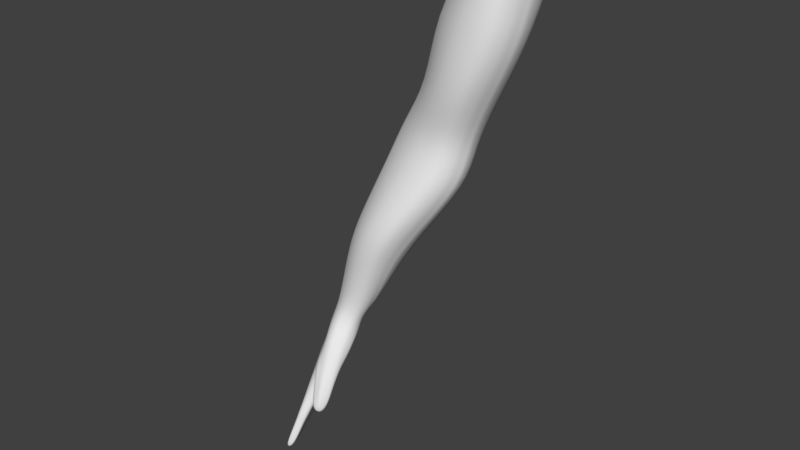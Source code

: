 # Source: Female_Arm.blend  (saved by Blender 2.79.0; exported with 4.5.12 LTS)
import bpy
from mathutils import Matrix  # noqa: F401  (used for matrix-valued properties, if any)

bpy.ops.wm.read_factory_settings(use_empty=True)
scene = bpy.context.scene
scene.name = 'Scene'

# ---- collections
col_collection_1 = bpy.data.collections.new('Collection 1'); scene.collection.children.link(col_collection_1)

# ---- world
world_world = bpy.data.worlds.new('World'); scene.world = world_world
world_world.color = (0.05088, 0.05088, 0.05088)
world_world.use_sun_shadow = False
world_world.sun_shadow_jitter_overblur = 0.0
world_world.cycles.sampling_method = 'MANUAL'

# ---- meshes
me_cube = bpy.data.meshes.new('Cube')
me_cube.from_pydata([(-1.052, 1.391, 0.9118), (-1.084, 1.806, 1.208), (0.8206, 1.545, -0.1948), (0.8249, 1.866, -0.02372), (-1.725, 0.4926, 1.119), (1.0, 1.006, -0.6459), (1.105, 0.4493, -0.9228), (-1.455, -1.058, 0.02729), (1.356, -0.656, -1.64), (0.6097, 1.868, -0.1153), (0.06079, 1.862, -0.06648), (-0.8068, 1.832, 0.5426), (-0.7024, 1.445, 0.3519), (0.09115, 1.485, -0.1906), (0.6045, 1.522, -0.2649), (-0.9383, 0.8672, 0.3505), (0.06525, 0.9739, -0.3891), (0.7108, 0.9906, -0.6001), (-1.054, 0.1553, 0.1341), (0.02026, 0.3418, -0.6208), (0.7858, 0.4198, -0.895), (1.391, -1.381, -1.983), (1.214, -1.411, -1.879), (1.396, -1.065, -1.857), (1.156, -1.152, -1.738), (0.3845, -1.809, -1.508), (0.6345, -1.787, -1.665), (0.6278, -1.498, -1.554), (0.3421, -1.526, -1.375), (-0.6181, -2.157, -1.005), (-0.2896, -2.154, -1.224), (-0.5624, -1.684, -0.8246), (-0.2592, -1.685, -1.029), (-1.651, -2.059, -0.2804), (-1.353, -2.075, -0.4888), (-1.199, -1.594, -0.3659), (-1.545, -1.534, -0.1026), (-2.089, -0.1301, 1.662), (-2.048, -0.5008, 1.239), (-2.218, -0.5696, 1.922), (-2.154, -0.8284, 1.497), (1.113, -0.792, -1.551), (0.6, -0.8894, -1.293), (1.047, -0.254, -1.359), (0.6081, -0.2374, -1.126), (0.2552, -0.9227, -1.087), (-0.262, -1.095, -0.8177), (0.1376, -0.2758, -0.8609), (-0.3318, -0.3363, -0.5824), (-0.6051, -1.106, -0.58), (-1.17, -1.133, -0.2083), (-0.7369, -0.3946, -0.2908), (-1.142, -0.4609, -0.005617), (1.179, -0.121, -1.327), (-1.279, -0.4319, 0.126), (0.05163, -0.06836, -0.7764), (0.7872, -0.03092, -1.17), (-0.9336, -0.246, -0.1269), (-0.2724, 1.852, 0.1105), (-0.1886, 1.471, -0.04681), (-0.2641, 0.9487, -0.1905), (-0.3435, 0.2919, -0.4065), (-0.2781, -0.1143, -0.5797), (-1.154, 1.792, 1.583), (0.972, 1.86, 0.1923), (0.993, 1.553, -0.0301), (1.21, 1.001, -0.569), (1.346, 0.4634, -0.8339), (1.481, -0.6558, -1.568), (1.463, -1.473, -2.024), (1.18, -1.505, -1.849), (1.481, -1.108, -1.833), (0.7291, -1.905, -1.717), (0.3547, -1.937, -1.48), (0.7181, -1.557, -1.538), (-0.245, -2.284, -1.274), (-0.6512, -2.288, -1.003), (-0.1681, -1.728, -1.016), (-1.348, -2.246, -0.5256), (-1.098, -1.63, -0.3451), (0.7239, -0.9097, -1.231), (-0.1178, -1.117, -0.7693), (-1.027, -1.139, -0.1588), (1.418, -0.1178, -1.237), (-1.093, 1.38, 1.23), (-1.743, 0.5291, 1.436), (-1.386, 0.6932, 0.7041), (-1.497, -1.05, 0.2142), (1.145, -1.2, -1.653), (0.3266, -1.591, -1.291), (-0.5945, -1.724, -0.7274), (-1.694, -2.235, -0.2868), (-1.587, -1.565, 0.01651), (-2.069, -0.1496, 1.893), (-1.869, -0.5559, 1.162), (-2.166, -0.6765, 2.091), (-1.99, -0.866, 1.48), (0.774, -0.3306, -1.069), (0.9641, -0.3451, -1.174), (1.086, -0.8188, -1.409), (-0.1212, -0.4503, -0.5469), (0.0461, -0.4187, -0.6408), (0.2095, -0.9644, -0.917), (-0.9329, -0.509, 0.01567), (-0.7562, -0.5014, -0.1171), (-0.633, -1.12, -0.417), (-1.372, -0.4634, 0.3886), (-1.875, -0.1161, 0.971), (-0.9244, 1.413, 0.6363), (-0.9906, 1.816, 0.9411), (-1.144, -0.1152, 0.1374), (-1.481, 0.07705, 0.5843), (-1.776, -0.2362, 1.047), (-1.305, -0.2093, 0.5088), (-1.528, -0.1124, 0.802), (1.121, 0.1975, -1.074), (-1.001, -0.05869, -0.01742), (0.03869, 0.1094, -0.7021), (0.7935, 0.1923, -1.029), (-0.3119, 0.0582, -0.4915), (1.368, 0.2111, -0.9847), (-0.6622, 1.337, 2.015), (-0.7886, 1.762, 2.498), (1.166, 1.493, 0.8119), (1.144, 1.817, 1.401), (-1.147, 0.435, 2.201), (1.44, 0.9238, 0.1239), (1.534, 0.411, -0.06146), (-1.239, -1.092, 0.6416), (1.594, -0.6918, -1.109), (0.8908, 1.801, 1.802), (0.3731, 1.776, 2.361), (-0.3202, 1.762, 2.585), (-0.1502, 1.371, 1.95), (0.4798, 1.411, 1.408), (0.9933, 1.445, 1.051), (-0.3943, 0.7081, 1.925), (0.3259, 0.8239, 0.5849), (1.134, 0.8512, 0.4366), (-0.4564, 0.1333, 1.282), (0.3993, 0.3006, 0.3655), (1.168, 0.4125, 0.2468), (1.596, -1.319, -1.567), (1.402, -1.355, -1.455), (1.614, -1.067, -1.394), (1.346, -1.163, -1.263), (0.5457, -1.928, -1.152), (0.835, -1.904, -1.335), (0.8569, -1.535, -1.112), (0.5249, -1.565, -0.9034), (-0.4249, -2.137, -0.617), (-0.0916, -2.135, -0.8401), (-0.3906, -1.683, -0.3622), (-0.03515, -1.689, -0.6043), (-1.466, -2.001, 0.1699), (-1.203, -2.02, -0.01641), (-0.9766, -1.597, 0.09692), (-1.362, -1.533, 0.3901), (-1.562, -0.1731, 2.285), (-1.516, -0.4725, 1.796), (-1.713, -0.5621, 2.318), (-1.616, -0.6859, 1.894), (1.298, -0.8985, -1.027), (0.9079, -1.048, -0.785), (1.248, -0.6806, -0.684), (1.108, -0.7129, -0.5325), (0.4611, -1.107, -0.5148), (0.06651, -1.239, -0.322), (0.3922, -0.8282, -0.1129), (0.2552, -0.8448, -0.02331), (-0.3696, -1.235, -0.03837), (-0.8302, -1.236, 0.2947), (-0.35, -0.8672, 0.3268), (-0.4825, -0.8182, 0.513), (1.512, -0.2157, -0.5534), (-1.051, -0.4931, 1.043), (0.4734, -0.2294, 0.1644), (1.145, -0.1212, -0.08337), (-0.4017, -0.3292, 0.6463), (0.01659, 1.766, 2.551), (0.2011, 1.395, 1.661), (0.07502, 0.8044, 1.005), (0.06144, 0.2408, 0.6254), (0.15, -0.2859, 0.3451), (-0.9957, 1.768, 2.271), (-1.116, 1.779, 1.945), (1.182, 1.83, 1.062), (1.114, 1.846, 0.5872), (1.211, 1.525, 0.5364), (1.138, 1.545, 0.2268), (1.529, 0.9586, -0.1816), (1.419, 0.9665, -0.4466), (1.634, 0.4399, -0.3928), (1.537, 0.4595, -0.671), (1.619, -0.6728, -1.277), (1.566, -0.6604, -1.431), (1.606, -1.426, -1.717), (1.544, -1.461, -1.866), (1.319, -1.467, -1.545), (1.269, -1.496, -1.699), (1.614, -1.087, -1.534), (1.556, -1.106, -1.687), (0.8456, -1.922, -1.446), (0.7966, -1.953, -1.606), (0.4686, -1.954, -1.209), (0.4197, -1.985, -1.368), (0.847, -1.554, -1.243), (0.7918, -1.586, -1.411), (-0.1083, -2.316, -1.007), (-0.1866, -2.393, -1.153), (-0.5157, -2.318, -0.7339), (-0.5955, -2.399, -0.8811), (-0.03811, -1.711, -0.7369), (-0.1013, -1.771, -0.8926), (-1.238, -2.215, -0.1859), (-1.316, -2.294, -0.3451), (-0.9749, -1.609, -0.05019), (-1.034, -1.659, -0.2108), (0.8891, -1.023, -0.9301), (0.8169, -0.9955, -1.091), (0.05462, -1.219, -0.4717), (-0.0169, -1.199, -0.6319), (-0.8419, -1.217, 0.1345), (-0.9129, -1.192, -0.02739), (1.63, -0.1449, -0.8043), (1.571, -0.1187, -1.034), (-1.024, 1.367, 1.544), (-0.8853, 1.349, 1.847), (-1.623, 0.5201, 1.759), (-1.454, 0.5189, 2.095), (-0.7472, 0.6558, 2.183), (-1.45, -1.063, 0.3876), (-1.373, -1.089, 0.5451), (1.21, -1.202, -1.502), (1.272, -1.186, -1.35), (0.386, -1.621, -1.155), (0.4478, -1.588, -0.991), (-0.5441, -1.766, -0.5922), (-0.472, -1.705, -0.4416), (-1.634, -2.281, -0.1253), (-1.556, -2.2, 0.03593), (-1.536, -1.595, 0.1584), (-1.465, -1.556, 0.3091), (-1.941, -0.1806, 2.098), (-1.767, -0.1909, 2.269), (-1.71, -0.564, 1.331), (-1.554, -0.5385, 1.523), (-2.02, -0.7287, 2.243), (-1.846, -0.7252, 2.355), (-1.823, -0.8753, 1.635), (-1.662, -0.8021, 1.745), (0.9139, -0.6068, -0.8956), (1.036, -0.6914, -0.6898), (1.065, -0.5999, -1.01), (1.176, -0.6643, -0.8118), (1.143, -0.8729, -1.265), (1.214, -0.8926, -1.121), (0.06095, -0.7388, -0.3861), (0.1828, -0.8234, -0.1801), (0.1993, -0.7222, -0.4723), (0.32, -0.8063, -0.2685), (0.2884, -1.059, -0.7665), (0.3684, -1.086, -0.6114), (-0.6806, -0.7141, 0.1383), (-0.5543, -0.799, 0.355), (-0.5388, -0.7735, -0.004), (-0.4232, -0.8429, 0.1995), (-0.5423, -1.196, -0.2782), (-0.4631, -1.212, -0.1246), (-1.351, -0.4955, 0.6547), (-1.247, -0.5061, 0.9001), (-1.359, -0.2218, 1.73), (-0.3927, 1.355, 2.041), (-0.4998, 1.761, 2.579), (-1.016, -0.2504, 1.261), (-1.066, -0.1086, 1.542), (-1.683, -0.2941, 1.24), (-1.546, -0.22, 1.079), (-1.376, -0.2924, 0.8468), (-1.52, -0.3034, 1.482), (-1.233, -0.3093, 1.092), (-1.366, -0.2313, 1.328), (1.548, 0.1454, -0.1926), (-0.4803, -0.09763, 0.9749), (0.4334, 0.05558, 0.2666), (1.163, 0.1447, 0.09603), (0.09113, -0.002899, 0.4858), (1.556, 0.2109, -0.7929), (1.67, 0.1847, -0.4742), (-0.5347, 1.844, 0.2814), (-0.4719, -2.271, -1.17), (-0.4, -1.717, -0.9724), (-0.3791, -1.166, -0.8034), (-0.3952, -0.6628, -0.7332), (-0.4452, 1.46, 0.1257), (-0.5773, 0.9252, 0.0391), (-0.6877, 0.2351, -0.1792), (-0.5845, -0.2145, -0.412), (-0.3494, -2.402, -1.047), (-0.4165, -2.429, -1.198), (-0.6409, 0.00145, -0.2809), (-0.1174, 1.765, 2.559), (-0.2696, -2.17, -0.7351), (-0.1859, -1.696, -0.4951), (-0.08497, -1.22, -0.1701), (0.07792, -0.8053, 0.2307), (0.03425, 1.383, 1.806), (-0.1886, 0.7646, 1.375), (-0.2284, 0.2251, 0.9111), (-0.1569, -0.293, 0.499), (-0.2862, -2.405, -0.9353), (-0.2029, -0.03233, 0.6811), (1.299, -1.46, -1.977), (1.254, -1.143, -1.823), (-1.542, -2.179, -0.4269), (-1.357, -1.594, -0.283), (-1.284, -1.08, -0.1363), (1.2, -0.7375, -1.61), (1.079, -0.2134, -1.385), (-1.176, -0.4009, 0.00831), (0.6823, -0.09779, -1.167), (-0.8593, -0.2782, -0.2001), (0.02114, -0.1644, -0.7852), (-0.2706, -0.2068, -0.619), (-1.441, -2.284, -0.2536), (-1.491, -2.297, -0.4227), (1.385, -1.544, -1.795), (1.313, -1.545, -1.935), (1.499, -1.365, -1.521), (1.465, -1.14, -1.317), (-1.346, -2.042, 0.07059), (-1.133, -1.576, 0.2258), (-0.9903, -1.166, 0.4429), (1.43, -0.8181, -1.064), (1.411, -0.4758, -0.7141), (-0.7354, -0.6633, 0.7256), (1.135, -0.4836, -0.3168), (-0.3688, -0.624, 0.5744), (0.441, -0.5913, 0.09552), (0.2199, -0.6232, 0.2229), (-1.371, -2.216, -0.1013), (1.444, -1.517, -1.655), (0.03838, -0.6288, 0.4306), (-0.4892, -0.4661, -0.634), (0.3523, 1.867, -0.1389), (0.3573, 1.499, -0.2702), (0.3938, 0.9899, -0.5388), (0.4157, 0.3868, -0.8092), (0.4902, -1.867, -1.629), (0.4794, -1.54, -1.503), (0.4412, -0.9903, -1.273), (0.4203, -0.07831, -1.018), (0.3985, -0.5907, -1.209), (0.5972, -2.07, -1.523), (0.5141, -2.022, -1.687), (0.4441, 0.1565, -0.9363), (0.6593, 1.788, 2.092), (0.7609, 1.425, 1.223), (0.7957, 0.8404, 0.4895), (0.7929, 0.3875, 0.1424), (0.6638, -1.952, -1.24), (0.6946, -1.563, -1.004), (0.7232, -1.059, -0.6254), (0.8843, -0.1552, 0.02921), (0.8234, -0.7355, -0.2526), (0.6461, -2.046, -1.377), (0.8347, 0.1168, 0.07669), (0.88, -0.5332, -0.07059), (0.3904, -0.3458, -1.163), (1.094, 0.6438, -0.8124), (1.055, 0.8147, -0.7073), (-1.029, 0.5913, 0.3502), (-1.074, 0.3596, 0.2424), (0.0499, 0.7432, -0.4169), (0.02293, 0.5441, -0.5211), (0.7591, 0.7953, -0.6659), (0.7818, 0.6161, -0.7814), (-2.142, -0.4145, 1.399), (-2.103, -0.2616, 1.497), (-1.651, 0.1765, 0.6678), (-1.537, 0.3848, 0.7132), (-2.257, -0.8779, 1.715), (-2.231, -0.7347, 1.818), (-0.3043, 0.7065, -0.2076), (-0.3425, 0.4993, -0.3067), (1.527, 0.6506, -0.5748), (1.472, 0.801, -0.5059), (1.329, 0.6529, -0.7276), (1.281, 0.8177, -0.6445), (-2.077, -0.9767, 1.791), (-2.149, -0.9038, 1.998), (-1.899, -0.9749, 1.899), (-1.992, -0.9542, 2.124), (-1.946, 0.05813, 0.9574), (-1.862, 0.2144, 1.065), (1.517, 0.5913, 0.01419), (1.448, 0.751, 0.04593), (-0.4723, 0.4977, 1.74), (-0.3922, 0.3519, 1.524), (0.3735, 0.6529, 0.5706), (0.3743, 0.4854, 0.4655), (1.138, 0.7075, 0.3205), (1.132, 0.5626, 0.2519), (-1.525, -0.4043, 2.018), (-1.506, -0.269, 2.184), (-1.002, 0.09004, 1.853), (-0.8884, 0.3534, 2.137), (-1.649, -0.685, 2.054), (-1.679, -0.6135, 2.198), (0.04275, 0.6178, 0.8658), (0.03179, 0.4381, 0.7307), (1.634, 0.6199, -0.2707), (1.557, 0.7808, -0.2502), (-1.731, -0.8829, 1.966), (-1.824, -0.8809, 2.2), (-1.308, -0.04722, 2.022), (-1.218, 0.1302, 2.159), (-0.2784, 0.4063, 0.9834), (-0.2324, 0.5727, 1.229), (-0.6453, 0.6684, 0.03062), (-0.6866, 0.4497, -0.07682), (0.8017, 0.5373, 0.2764), (0.7943, 0.6876, 0.4203), (0.4141, 0.777, -0.5841), (0.4134, 0.5855, -0.699), (-1.281, 0.9928, 0.8153), (0.9007, 1.238, -0.5236), (-0.7789, 1.098, 0.2157), (0.07457, 1.118, -0.4222), (0.64, 1.176, -0.5522), (-0.2244, 1.101, -0.2351), (-1.114, 1.026, 0.5237), (-1.322, 1.003, 1.178), (-1.166, 1.0, 1.486), (1.319, 1.253, -0.1864), (1.106, 1.26, -0.3822), (-0.6808, 0.9142, 2.046), (1.403, 1.186, 0.3764), (0.05088, 1.008, 1.775), (0.611, 1.057, 0.7162), (1.223, 1.06, 0.5654), (0.276, 1.032, 1.268), (-0.3172, 0.9836, 2.008), (-0.9967, 0.9585, 1.918), (1.454, 1.227, 0.09755), (0.1965, 1.023, 1.461), (-0.4791, 1.102, -0.03432), (0.9598, 1.06, 0.6044), (0.3561, 1.126, -0.5546), (-1.54, -1.32, -0.04068), (-1.161, -1.407, -0.3411), (-0.9437, -1.421, -0.1494), (-1.024, -1.41, -0.2924), (-1.584, -1.311, 0.1328), (-1.528, -1.324, 0.2917), (-1.323, -1.342, 0.5223), (-0.8932, -1.43, 0.1852), (-0.8842, -1.418, 0.01134), (-1.453, -1.342, 0.4375), (-1.054, -1.39, 0.3331), (-1.32, -1.365, -0.2425), (-0.2158, -1.425, -0.9729), (-0.6021, -1.42, -0.7104), (0.0003296, -1.44, -0.7899), (-0.07866, -1.423, -0.9289), (-0.6463, -1.41, -0.5407), (-0.5952, -1.424, -0.3818), (0.0448, -1.443, -0.4693), (-0.4091, -1.43, -0.1576), (0.05969, -1.429, -0.6313), (-0.5213, -1.413, -0.2326), (-0.1289, -1.433, -0.3316), (-0.3789, -1.415, -0.888), (0.6373, -1.198, -1.414), (0.2864, -1.228, -1.194), (0.2422, -1.243, -1.043), (0.2928, -1.266, -0.9003), (0.8292, -1.224, -1.24), (0.7539, -1.203, -1.367), (0.876, -1.244, -0.9514), (0.4592, -1.281, -0.6893), (0.3578, -1.268, -0.7607), (0.8824, -1.227, -1.093), (0.695, -1.254, -0.8149), (0.469, -1.216, -1.342), (1.401, -0.8218, -1.768), (1.1, -0.9528, -1.63), (1.6, -0.8385, -1.568), (1.518, -0.8346, -1.711), (1.076, -0.9797, -1.494), (1.135, -0.9988, -1.338), (1.643, -0.8433, -1.242), (1.299, -1.001, -1.093), (1.657, -0.841, -1.41), (1.205, -1.005, -1.186), (1.446, -0.947, -1.147), (1.214, -0.9062, -1.713), (-1.732, 3.024, 1.436), (1.09, 3.127, 0.7736), (0.859, 3.135, 0.5267), (0.1632, 3.131, 0.2911), (-1.138, 3.08, 0.6615), (-0.315, 3.116, 0.3538), (-1.96, 2.993, 1.921), (1.19, 3.109, 1.157), (-1.516, 3.046, 1.116), (-1.856, 2.916, 3.402), (0.9436, 3.008, 2.94), (0.4798, 2.974, 3.359), (-0.3708, 2.927, 3.853), (-1.311, 2.909, 3.782), (-0.8827, 2.912, 3.922), (-2.025, 2.935, 2.97), (-2.051, 2.962, 2.448), (1.119, 3.036, 2.487), (1.216, 3.076, 1.787), (-1.53, 2.909, 3.674), (-0.7033, 3.102, 0.4473), (-1.051, 2.911, 3.858), (0.5504, 3.137, 0.3513), (0.0842, 2.95, 3.636), (-2.122, 3.903, 2.239), (1.662, 4.013, 1.098), (1.357, 4.02, 0.8215), (0.4286, 4.014, 0.6135), (-1.317, 3.96, 1.219), (-0.2121, 3.998, 0.746), (-2.433, 3.871, 2.86), (1.791, 3.995, 1.556), (-1.828, 3.926, 1.82), (-2.313, 3.794, 4.664), (1.439, 3.893, 3.771), (0.8129, 3.858, 4.34), (-0.3316, 3.809, 5.045), (-1.588, 3.788, 5.066), (-1.018, 3.792, 5.189), (-2.534, 3.813, 4.153), (-2.561, 3.84, 3.517), (1.68, 3.922, 3.195), (1.818, 3.962, 2.326), (-1.881, 3.788, 4.96), (-0.733, 3.983, 0.9058), (-1.242, 3.791, 5.13), (0.9459, 4.021, 0.6423), (0.28, 3.833, 4.726), (-1.772, 5.364, 3.453), (1.616, 5.471, 2.113), (1.341, 5.478, 1.73), (0.5086, 5.473, 1.409), (-1.054, 5.42, 2.133), (-0.06505, 5.457, 1.555), (-2.048, 5.332, 4.267), (1.732, 5.453, 2.73), (-1.51, 5.386, 2.91), (-1.935, 5.255, 6.677), (1.424, 5.351, 5.666), (0.8649, 5.317, 6.395), (-0.1583, 5.269, 7.28), (-1.284, 5.249, 7.248), (-0.7723, 5.252, 7.438), (-2.135, 5.274, 5.986), (-2.161, 5.301, 5.136), (1.638, 5.38, 4.91), (1.759, 5.42, 3.758), (-1.547, 5.249, 7.093), (-0.5312, 5.443, 1.743), (-0.9734, 5.251, 7.35), (0.9721, 5.48, 1.472), (0.3887, 5.292, 6.884), (-1.662, 6.246, 3.766), (1.445, 6.351, 2.688), (1.192, 6.359, 2.339), (0.4276, 6.354, 2.025), (-1.005, 6.303, 2.616), (-0.09858, 6.339, 2.136), (-1.914, 6.215, 4.48), (1.553, 6.333, 3.241), (-1.422, 6.269, 3.292), (-1.805, 6.138, 6.625), (1.276, 6.232, 5.84), (0.7642, 6.198, 6.468), (-0.1732, 6.151, 7.221), (-1.207, 6.131, 7.155), (-0.7365, 6.134, 7.341), (-1.99, 6.157, 6.004), (-2.016, 6.184, 5.249), (1.471, 6.26, 5.175), (1.58, 6.3, 4.155), (-1.448, 6.132, 7.008), (-0.5261, 6.325, 2.288), (-0.9213, 6.134, 7.255), (0.8533, 6.361, 2.097), (0.328, 6.173, 6.887), (-2.793, 7.22, 5.502), (1.227, 7.331, 4.237), (0.9028, 7.338, 3.958), (-0.08199, 7.332, 3.763), (-1.937, 7.277, 4.428), (-0.7624, 7.316, 3.914), (-3.124, 7.188, 6.153), (1.362, 7.314, 4.709), (-2.48, 7.243, 5.063), (-3.0, 7.111, 8.019), (0.9844, 7.211, 7.012), (0.3189, 7.176, 7.615), (-0.8975, 7.127, 8.37), (-2.232, 7.106, 8.42), (-1.626, 7.11, 8.534), (-3.234, 7.13, 7.495), (-3.262, 7.157, 6.836), (1.241, 7.24, 6.41), (1.39, 7.281, 5.506), (-2.542, 7.106, 8.316), (-1.316, 7.301, 4.091), (-1.864, 7.109, 8.478), (0.4671, 7.34, 3.781), (-0.2476, 7.151, 8.026), (-3.538, 8.696, 6.147), (0.4448, 8.843, 4.516), (0.1236, 8.848, 4.118), (-0.8523, 8.833, 3.816), (-2.69, 8.762, 4.682), (-1.526, 8.811, 4.005), (-3.866, 8.661, 7.04), (0.5792, 8.827, 5.176), (-3.228, 8.722, 5.546), (-3.743, 8.585, 9.636), (0.2053, 8.721, 8.362), (-0.454, 8.68, 9.179), (-1.659, 8.619, 10.19), (-2.981, 8.586, 10.22), (-2.381, 8.595, 10.39), (-3.975, 8.602, 8.901), (-4.002, 8.629, 7.985), (0.4595, 8.752, 7.534), (0.6064, 8.794, 6.283), (-3.289, 8.583, 10.06), (-2.075, 8.79, 4.233), (-2.617, 8.592, 10.31), (-0.3082, 8.845, 3.859), (-1.015, 8.649, 9.733), (-3.687, 10.11, 7.186), (1.169, 10.36, 5.862), (0.7795, 10.36, 5.57), (-0.407, 10.32, 5.366), (-2.648, 10.2, 6.062), (-1.228, 10.28, 5.524), (-4.091, 10.06, 7.867), (1.329, 10.35, 6.356), (-3.308, 10.14, 6.726), (-3.953, 9.988, 9.82), (0.8591, 10.23, 8.766), (0.0527, 10.17, 9.397), (-1.419, 10.08, 10.19), (-3.028, 10.01, 10.24), (-2.298, 10.03, 10.36), (-4.232, 9.999, 9.272), (-4.261, 10.03, 8.582), (1.172, 10.27, 8.136), (1.357, 10.31, 7.19), (-3.402, 9.998, 10.13), (-1.897, 10.24, 5.709), (-2.585, 10.02, 10.3), (0.2552, 10.34, 5.385), (-0.6331, 10.12, 9.828)], [], [(64, 65, 2, 3), (9, 3, 2, 14), (429, 426, 5, 17), (376, 369, 6, 20), (478, 74, 27, 473), (313, 23, 21, 312), (384, 374, 19, 61), (421, 359, 141, 402), (431, 427, 15, 86), (430, 428, 16, 60), (424, 376, 20, 347), (109, 11, 12, 108), (58, 10, 13, 59), (448, 429, 17, 346), (24, 313, 312, 22), (344, 9, 14, 345), (354, 73, 25, 348), (299, 76, 29, 290), (75, 299, 290, 30), (77, 75, 30, 32), (325, 91, 33, 314), (78, 325, 314, 34), (112, 94, 38, 107), (377, 38, 40, 381), (94, 96, 40, 38), (72, 354, 348, 26), (315, 35, 34, 314), (291, 32, 30, 290), (496, 485, 23, 313), (120, 83, 53, 115), (320, 56, 53, 318), (300, 297, 57, 116), (355, 117, 19, 347), (115, 118, 20, 6), (118, 355, 347, 20), (319, 316, 7, 54), (62, 297, 300, 119), (321, 319, 54, 57), (318, 53, 8, 317), (352, 44, 42, 350), (343, 321, 57, 297), (117, 55, 62, 119), (343, 297, 62, 323), (289, 58, 59, 294), (446, 430, 60, 295), (322, 323, 62, 55), (464, 77, 32, 461), (452, 79, 35, 450), (488, 71, 23, 485), (71, 69, 21, 23), (368, 351, 56, 320), (74, 72, 26, 27), (79, 78, 34, 35), (387, 67, 6, 369), (83, 68, 8, 53), (435, 66, 5, 426), (84, 63, 1, 0), (420, 384, 61, 296), (226, 185, 63, 84), (425, 432, 84, 0), (432, 433, 226, 84), (434, 191, 66, 435), (225, 195, 68, 83), (385, 193, 67, 387), (217, 215, 78, 79), (7, 87, 106, 54), (87, 231, 269, 106), (207, 203, 72, 74), (22, 70, 88, 24), (70, 199, 233, 88), (201, 197, 69, 71), (487, 201, 71, 488), (451, 217, 79, 452), (463, 213, 77, 464), (486, 489, 99, 41), (489, 490, 255, 99), (29, 76, 90, 31), (76, 211, 237, 90), (474, 475, 102, 45), (475, 476, 261, 102), (462, 465, 105, 49), (465, 466, 267, 105), (39, 95, 93, 37), (95, 247, 243, 93), (49, 105, 104, 51), (105, 267, 265, 104), (110, 111, 18, 116), (380, 394, 4, 86), (276, 245, 94, 112), (287, 225, 83, 120), (51, 104, 103, 52), (104, 265, 263, 103), (52, 103, 82, 50), (103, 263, 223, 82), (45, 102, 101, 47), (102, 261, 259, 101), (47, 101, 100, 48), (101, 259, 257, 100), (48, 100, 81, 46), (100, 257, 221, 81), (41, 99, 98, 43), (99, 255, 253, 98), (43, 98, 97, 44), (98, 253, 251, 97), (44, 97, 80, 42), (97, 251, 219, 80), (245, 249, 96, 94), (382, 390, 95, 39), (390, 392, 247, 95), (37, 93, 85, 4), (93, 243, 228, 85), (449, 453, 87, 7), (453, 454, 231, 87), (33, 91, 92, 36), (91, 239, 241, 92), (324, 239, 91, 325), (213, 209, 75, 77), (298, 211, 76, 299), (25, 73, 89, 28), (73, 205, 235, 89), (353, 205, 73, 354), (215, 324, 325, 78), (477, 207, 74, 478), (187, 189, 65, 64), (393, 107, 38, 377), (54, 106, 113, 110), (112, 107, 111, 114), (114, 111, 110, 113), (106, 269, 278, 113), (276, 112, 114, 277), (277, 114, 113, 278), (1, 109, 108, 0), (425, 431, 86, 4), (371, 380, 86, 15), (193, 287, 120, 67), (19, 117, 119, 61), (53, 56, 118, 115), (351, 55, 117, 355), (296, 300, 116, 18), (67, 120, 115, 6), (54, 110, 116, 57), (186, 124, 123, 188), (130, 135, 123, 124), (440, 138, 126, 437), (402, 141, 127, 395), (482, 479, 148, 206), (329, 328, 142, 144), (410, 182, 140, 400), (421, 402, 401, 422), (442, 230, 136, 438), (441, 181, 137, 439), (422, 401, 138, 358), (273, 272, 133, 132), (179, 180, 134, 131), (447, 358, 138, 440), (143, 328, 329, 145), (356, 357, 135, 130), (365, 360, 146, 204), (310, 302, 150, 210), (151, 302, 310, 208), (212, 153, 151, 208), (340, 330, 154, 240), (155, 330, 340, 214), (279, 271, 159, 246), (403, 407, 161, 159), (246, 159, 161, 250), (147, 360, 365, 202), (331, 330, 155, 156), (303, 302, 151, 153), (495, 329, 144, 491), (288, 282, 174, 224), (336, 334, 174, 177), (311, 283, 178, 309), (366, 359, 140, 284), (282, 127, 141, 285), (141, 359, 366, 285), (335, 175, 128, 332), (286, 311, 309, 183), (337, 178, 175, 335), (334, 333, 129, 174), (364, 362, 163, 165), (342, 309, 178, 337), (284, 286, 183, 176), (326, 341, 198, 199), (301, 306, 180, 179), (417, 410, 409, 418), (338, 176, 183, 339), (469, 467, 153, 212), (457, 456, 156, 216), (493, 491, 144, 200), (200, 144, 142, 196), (367, 336, 177, 363), (206, 148, 147, 202), (216, 156, 155, 214), (411, 395, 127, 192), (224, 174, 129, 194), (444, 437, 126, 190), (227, 121, 122, 184), (418, 409, 181, 307), (226, 227, 184, 185), (436, 121, 227, 443), (443, 227, 226, 433), (434, 444, 190, 191), (225, 224, 194, 195), (385, 411, 192, 193), (217, 216, 214, 215), (128, 175, 270, 232), (232, 270, 269, 231), (207, 206, 202, 203), (143, 145, 234, 198), (198, 234, 233, 199), (201, 200, 196, 197), (487, 493, 200, 201), (451, 457, 216, 217), (463, 469, 212, 213), (492, 162, 256, 494), (494, 256, 255, 490), (150, 152, 238, 210), (210, 238, 237, 211), (480, 166, 262, 481), (481, 262, 261, 476), (468, 170, 268, 470), (470, 268, 267, 466), (160, 158, 244, 248), (248, 244, 243, 247), (170, 172, 266, 268), (268, 266, 265, 267), (274, 283, 139, 275), (406, 230, 125, 416), (276, 279, 246, 245), (287, 288, 224, 225), (172, 173, 264, 266), (266, 264, 263, 265), (173, 171, 222, 264), (264, 222, 223, 263), (166, 168, 260, 262), (262, 260, 259, 261), (168, 169, 258, 260), (260, 258, 257, 259), (169, 167, 220, 258), (258, 220, 221, 257), (162, 164, 254, 256), (256, 254, 253, 255), (164, 165, 252, 254), (254, 252, 251, 253), (165, 163, 218, 252), (252, 218, 219, 251), (245, 246, 250, 249), (408, 160, 248, 414), (414, 248, 247, 392), (158, 125, 229, 244), (244, 229, 228, 243), (455, 128, 232, 458), (458, 232, 231, 454), (154, 157, 242, 240), (240, 242, 241, 239), (324, 340, 240, 239), (213, 212, 208, 209), (298, 310, 210, 211), (146, 149, 236, 204), (204, 236, 235, 205), (353, 365, 204, 205), (214, 340, 324, 215), (477, 482, 206, 207), (187, 186, 188, 189), (415, 403, 159, 271), (175, 274, 280, 270), (279, 281, 275, 271), (281, 280, 274, 275), (270, 280, 278, 269), (276, 277, 281, 279), (277, 278, 280, 281), (122, 121, 272, 273), (436, 125, 230, 442), (397, 136, 230, 406), (193, 192, 288, 287), (140, 182, 286, 284), (174, 282, 285, 177), (363, 366, 284, 176), (308, 139, 283, 311), (192, 127, 282, 288), (175, 178, 283, 274), (208, 310, 298, 209), (398, 139, 308, 417), (438, 136, 307, 445), (132, 133, 306, 301), (170, 304, 305, 172), (471, 467, 167, 304), (468, 471, 304, 170), (152, 150, 302, 303), (119, 300, 296, 61), (209, 298, 299, 75), (372, 420, 296, 18), (427, 446, 295, 15), (11, 289, 294, 12), (292, 293, 48, 46), (49, 51, 293, 292), (472, 292, 46, 461), (462, 49, 292, 472), (31, 291, 290, 29), (183, 309, 342, 339), (417, 308, 182, 410), (304, 167, 169, 305), (169, 339, 342, 305), (197, 196, 341, 326), (168, 338, 339, 169), (342, 337, 172, 305), (168, 364, 367, 338), (172, 337, 335, 173), (173, 335, 332, 171), (164, 334, 336, 165), (492, 495, 333, 162), (459, 331, 156, 456), (455, 157, 331, 459), (157, 154, 330, 331), (341, 328, 143, 198), (196, 142, 328, 341), (326, 199, 70, 327), (197, 326, 327, 69), (48, 323, 322, 47), (51, 321, 343, 293), (364, 165, 336, 367), (43, 318, 317, 41), (52, 319, 321, 51), (50, 316, 319, 52), (44, 320, 318, 43), (486, 496, 313, 24), (460, 450, 35, 315), (449, 460, 315, 36), (36, 315, 314, 33), (327, 70, 22, 312), (69, 327, 312, 21), (285, 366, 363, 177), (352, 368, 320, 44), (162, 333, 334, 164), (47, 322, 368, 352), (202, 365, 353, 203), (338, 367, 363, 176), (168, 166, 362, 364), (483, 361, 148, 479), (480, 149, 361, 483), (361, 360, 147, 148), (149, 146, 360, 361), (131, 134, 357, 356), (439, 137, 358, 447), (400, 140, 359, 421), (203, 353, 354, 72), (322, 55, 351, 368), (47, 352, 350, 45), (484, 473, 27, 349), (474, 484, 349, 28), (349, 27, 26, 348), (28, 349, 348, 25), (10, 344, 345, 13), (428, 448, 346, 16), (374, 424, 347, 19), (423, 375, 376, 424), (16, 346, 423, 373), (373, 423, 424, 374), (56, 351, 355, 118), (17, 375, 423, 346), (137, 399, 422, 358), (399, 400, 421, 422), (419, 383, 384, 420), (343, 323, 48, 293), (15, 295, 419, 371), (371, 419, 420, 372), (445, 307, 181, 441), (60, 383, 419, 295), (136, 397, 418, 307), (397, 398, 417, 418), (139, 398, 405, 275), (398, 397, 406, 405), (125, 158, 404, 416), (416, 404, 403, 415), (250, 413, 391, 249), (413, 414, 392, 391), (161, 407, 413, 250), (407, 408, 414, 413), (275, 405, 415, 271), (405, 406, 416, 415), (191, 190, 412, 386), (386, 412, 411, 385), (190, 126, 396, 412), (412, 396, 395, 411), (158, 160, 408, 404), (404, 408, 407, 403), (181, 409, 399, 137), (409, 410, 400, 399), (138, 401, 396, 126), (401, 402, 395, 396), (18, 111, 379, 372), (372, 379, 380, 371), (4, 394, 378, 37), (394, 393, 377, 378), (96, 249, 391, 389), (389, 391, 392, 390), (40, 96, 389, 381), (381, 389, 390, 382), (111, 107, 393, 379), (379, 393, 394, 380), (191, 386, 388, 66), (386, 385, 387, 388), (66, 388, 370, 5), (388, 387, 369, 370), (37, 378, 382, 39), (378, 377, 381, 382), (60, 16, 373, 383), (383, 373, 374, 384), (17, 5, 370, 375), (375, 370, 369, 376), (182, 308, 311, 286), (306, 445, 441, 180), (13, 345, 448, 428), (134, 439, 447, 357), (12, 294, 446, 427), (133, 438, 445, 306), (121, 436, 442, 272), (189, 188, 444, 434), (229, 443, 433, 228), (125, 436, 443, 229), (188, 123, 437, 444), (357, 447, 440, 135), (180, 441, 439, 134), (272, 442, 438, 133), (135, 440, 437, 123), (0, 108, 431, 425), (189, 434, 435, 65), (85, 228, 433, 432), (4, 85, 432, 425), (65, 435, 426, 2), (294, 59, 430, 446), (345, 14, 429, 448), (59, 13, 428, 430), (108, 12, 427, 431), (14, 2, 426, 429), (7, 316, 460, 449), (316, 50, 450, 460), (128, 455, 459, 332), (332, 459, 456, 171), (242, 458, 454, 241), (157, 455, 458, 242), (223, 222, 457, 451), (222, 171, 456, 457), (92, 241, 454, 453), (36, 92, 453, 449), (223, 451, 452, 82), (82, 452, 450, 50), (31, 462, 472, 291), (291, 472, 461, 32), (152, 303, 471, 468), (303, 153, 467, 471), (238, 470, 466, 237), (152, 468, 470, 238), (221, 220, 469, 463), (220, 167, 467, 469), (90, 237, 466, 465), (31, 90, 465, 462), (221, 463, 464, 81), (81, 464, 461, 46), (45, 350, 484, 474), (350, 42, 473, 484), (166, 480, 483, 362), (362, 483, 479, 163), (219, 218, 482, 477), (236, 481, 476, 235), (149, 480, 481, 236), (218, 163, 479, 482), (219, 477, 478, 80), (89, 235, 476, 475), (28, 89, 475, 474), (80, 478, 473, 42), (41, 317, 496, 486), (145, 329, 495, 492), (234, 494, 490, 233), (145, 492, 494, 234), (195, 194, 493, 487), (194, 129, 491, 493), (333, 495, 491, 129), (88, 233, 490, 489), (24, 88, 489, 486), (195, 487, 488, 68), (68, 488, 485, 8), (317, 8, 485, 496), (356, 130, 508, 520), (273, 132, 510, 516), (301, 179, 511, 518), (179, 131, 509, 511), (11, 109, 505, 501), (122, 273, 516, 506), (58, 289, 517, 502), (109, 1, 497, 505), (10, 58, 502, 500), (184, 122, 506, 512), (9, 344, 519, 499), (1, 63, 503, 497), (185, 184, 512, 513), (130, 124, 507, 508), (63, 185, 513, 503), (3, 9, 499, 498), (124, 186, 514, 507), (131, 356, 520, 509), (64, 3, 498, 504), (344, 10, 500, 519), (186, 187, 515, 514), (132, 301, 518, 510), (187, 64, 504, 515), (289, 11, 501, 517), (508, 507, 531, 532), (500, 502, 526, 524), (516, 510, 534, 540), (509, 520, 544, 533), (497, 503, 527, 521), (502, 517, 541, 526), (510, 518, 542, 534), (503, 513, 537, 527), (518, 511, 535, 542), (511, 509, 533, 535), (504, 498, 522, 528), (499, 519, 543, 523), (505, 497, 521, 529), (512, 506, 530, 536), (515, 504, 528, 539), (520, 508, 532, 544), (498, 499, 523, 522), (513, 512, 536, 537), (501, 505, 529, 525), (519, 500, 524, 543), (507, 514, 538, 531), (506, 516, 540, 530), (517, 501, 525, 541), (514, 515, 539, 538), (523, 543, 567, 547), (529, 521, 545, 553), (536, 530, 554, 560), (539, 528, 552, 563), (544, 532, 556, 568), (522, 523, 547, 546), (537, 536, 560, 561), (525, 529, 553, 549), (543, 524, 548, 567), (531, 538, 562, 555), (530, 540, 564, 554), (541, 525, 549, 565), (538, 539, 563, 562), (532, 531, 555, 556), (524, 526, 550, 548), (540, 534, 558, 564), (533, 544, 568, 557), (521, 527, 551, 545), (526, 541, 565, 550), (534, 542, 566, 558), (527, 537, 561, 551), (542, 535, 559, 566), (535, 533, 557, 559), (528, 522, 546, 552), (556, 555, 579, 580), (548, 550, 574, 572), (564, 558, 582, 588), (557, 568, 592, 581), (545, 551, 575, 569), (550, 565, 589, 574), (558, 566, 590, 582), (551, 561, 585, 575), (566, 559, 583, 590), (559, 557, 581, 583), (552, 546, 570, 576), (547, 567, 591, 571), (553, 545, 569, 577), (560, 554, 578, 584), (563, 552, 576, 587), (568, 556, 580, 592), (546, 547, 571, 570), (561, 560, 584, 585), (549, 553, 577, 573), (567, 548, 572, 591), (555, 562, 586, 579), (554, 564, 588, 578), (565, 549, 573, 589), (562, 563, 587, 586), (577, 569, 593, 601), (584, 578, 602, 608), (587, 576, 600, 611), (592, 580, 604, 616), (570, 571, 595, 594), (585, 584, 608, 609), (573, 577, 601, 597), (591, 572, 596, 615), (579, 586, 610, 603), (578, 588, 612, 602), (589, 573, 597, 613), (586, 587, 611, 610), (580, 579, 603, 604), (572, 574, 598, 596), (588, 582, 606, 612), (581, 592, 616, 605), (569, 575, 599, 593), (574, 589, 613, 598), (582, 590, 614, 606), (575, 585, 609, 599), (590, 583, 607, 614), (583, 581, 605, 607), (576, 570, 594, 600), (571, 591, 615, 595), (596, 598, 622, 620), (612, 606, 630, 636), (605, 616, 640, 629), (593, 599, 623, 617), (598, 613, 637, 622), (606, 614, 638, 630), (599, 609, 633, 623), (614, 607, 631, 638), (607, 605, 629, 631), (600, 594, 618, 624), (595, 615, 639, 619), (601, 593, 617, 625), (608, 602, 626, 632), (611, 600, 624, 635), (616, 604, 628, 640), (594, 595, 619, 618), (609, 608, 632, 633), (597, 601, 625, 621), (615, 596, 620, 639), (603, 610, 634, 627), (602, 612, 636, 626), (613, 597, 621, 637), (610, 611, 635, 634), (604, 603, 627, 628), (632, 626, 650, 656), (635, 624, 648, 659), (640, 628, 652, 664), (618, 619, 643, 642), (633, 632, 656, 657), (621, 625, 649, 645), (639, 620, 644, 663), (627, 634, 658, 651), (626, 636, 660, 650), (637, 621, 645, 661), (634, 635, 659, 658), (628, 627, 651, 652), (620, 622, 646, 644), (636, 630, 654, 660), (629, 640, 664, 653), (617, 623, 647, 641), (622, 637, 661, 646), (630, 638, 662, 654), (623, 633, 657, 647), (638, 631, 655, 662), (631, 629, 653, 655), (624, 618, 642, 648), (619, 639, 663, 643), (625, 617, 641, 649)])
me_cube.polygons.foreach_set('use_smooth', [True] * 652)
me_cube.use_remesh_preserve_volume = False
me_cube.use_remesh_preserve_attributes = False
me_cube.use_mirror_vertex_groups = False
me_cube.update()

# ---- objects
ob_cube = bpy.data.objects.new('Cube', me_cube)

# ---- transforms, parenting, visibility, modifiers, constraints
ob_cube.location = (-0.2965, -0.3001, 0.1895)
ob_cube.rotation_euler = (-1.571, -3.479, 4.712)
ob_cube.scale = (0.07048, 0.1449, 0.05664)
ob_cube.lineart.crease_threshold = 0.0
_m = ob_cube.modifiers.new('Subsurf', 'SUBSURF')
_m.uv_smooth = 'PRESERVE_CORNERS'
_m.quality = 2
_m.show_only_control_edges = False

# ---- collection membership
col_collection_1.objects.link(ob_cube)

# ---- scene / render settings (as saved in the file)
scene.frame_start = 1; scene.frame_end = 250; scene.frame_set(1)
scene.render.engine = 'CYCLES'
scene.render.resolution_percentage = 50
scene.render.fps = 30
scene.render.fps_base = 1.001
scene.render.dither_intensity = 0.0
scene.cycles.use_denoising = False
scene.cycles.samples = 128
scene.cycles.sampling_pattern = 'TABULATED_SOBOL'
scene.cycles.use_adaptive_sampling = False
scene.cycles.use_light_tree = False
scene.cycles.blur_glossy = 0.0
scene.cycles.sample_clamp_indirect = 0.0
scene.view_settings.view_transform = 'Standard'
bpy.context.view_layer.update()

# ---- added for rendering (the .blend has no active camera and no usable light): camera, sun
cam_auto = bpy.data.cameras.new('AutoCamera')
cam_auto.lens = 50.0
cam_auto.sensor_width = 36.0
cam_auto.clip_end = 1000.0
ob_auto_camera = bpy.data.objects.new('AutoCamera', cam_auto)
scene.collection.objects.link(ob_auto_camera)
ob_auto_camera.location = (2.03133, -2.70001, 2.43307)
ob_auto_camera.rotation_euler = (1.09748, -7.21219e-08, 0.694738)
scene.camera = ob_auto_camera
light_auto_sun = bpy.data.lights.new('AutoSun', 'SUN')
light_auto_sun.energy = 3.0
light_auto_sun.angle = 0.0523599
ob_auto_sun = bpy.data.objects.new('AutoSun', light_auto_sun)
scene.collection.objects.link(ob_auto_sun)
ob_auto_sun.rotation_euler = (0.872665, 0.174533, 0.523599)
bpy.context.view_layer.update()
